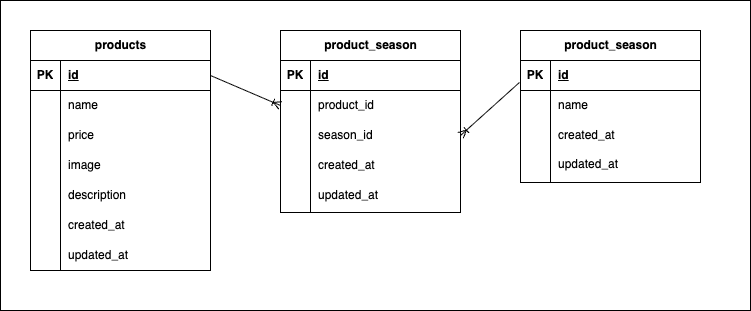

The diagram above was exported from draw.io. Its source (the exported page's mxGraphModel, read from the mxfile embedded in the PNG):
<mxGraphModel dx="740" dy="424" grid="1" gridSize="10" guides="1" tooltips="1" connect="1" arrows="1" fold="1" page="1" pageScale="1" pageWidth="827" pageHeight="1169" background="#FFFFFF" math="0" shadow="0">
  <root>
    <mxCell id="0" />
    <mxCell id="1" parent="0" />
    <mxCell id="81" value="" style="rounded=0;whiteSpace=wrap;html=1;" vertex="1" parent="1">
      <mxGeometry x="40" y="40" width="750" height="310" as="geometry" />
    </mxCell>
    <mxCell id="2" value="products" style="shape=table;startSize=30;container=1;collapsible=1;childLayout=tableLayout;fixedRows=1;rowLines=0;fontStyle=1;align=center;resizeLast=1;html=1;" parent="1" vertex="1">
      <mxGeometry x="70" y="70" width="180" height="240" as="geometry" />
    </mxCell>
    <mxCell id="3" value="" style="shape=tableRow;horizontal=0;startSize=0;swimlaneHead=0;swimlaneBody=0;fillColor=none;collapsible=0;dropTarget=0;points=[[0,0.5],[1,0.5]];portConstraint=eastwest;top=0;left=0;right=0;bottom=1;" parent="2" vertex="1">
      <mxGeometry y="30" width="180" height="30" as="geometry" />
    </mxCell>
    <mxCell id="4" value="PK" style="shape=partialRectangle;connectable=0;fillColor=none;top=0;left=0;bottom=0;right=0;fontStyle=1;overflow=hidden;whiteSpace=wrap;html=1;" parent="3" vertex="1">
      <mxGeometry width="30" height="30" as="geometry">
        <mxRectangle width="30" height="30" as="alternateBounds" />
      </mxGeometry>
    </mxCell>
    <mxCell id="5" value="id" style="shape=partialRectangle;connectable=0;fillColor=none;top=0;left=0;bottom=0;right=0;align=left;spacingLeft=6;fontStyle=5;overflow=hidden;whiteSpace=wrap;html=1;" parent="3" vertex="1">
      <mxGeometry x="30" width="150" height="30" as="geometry">
        <mxRectangle width="150" height="30" as="alternateBounds" />
      </mxGeometry>
    </mxCell>
    <mxCell id="6" value="" style="shape=tableRow;horizontal=0;startSize=0;swimlaneHead=0;swimlaneBody=0;fillColor=none;collapsible=0;dropTarget=0;points=[[0,0.5],[1,0.5]];portConstraint=eastwest;top=0;left=0;right=0;bottom=0;" parent="2" vertex="1">
      <mxGeometry y="60" width="180" height="30" as="geometry" />
    </mxCell>
    <mxCell id="7" value="" style="shape=partialRectangle;connectable=0;fillColor=none;top=0;left=0;bottom=0;right=0;editable=1;overflow=hidden;whiteSpace=wrap;html=1;" parent="6" vertex="1">
      <mxGeometry width="30" height="30" as="geometry">
        <mxRectangle width="30" height="30" as="alternateBounds" />
      </mxGeometry>
    </mxCell>
    <mxCell id="8" value="name" style="shape=partialRectangle;connectable=0;fillColor=none;top=0;left=0;bottom=0;right=0;align=left;spacingLeft=6;overflow=hidden;whiteSpace=wrap;html=1;" parent="6" vertex="1">
      <mxGeometry x="30" width="150" height="30" as="geometry">
        <mxRectangle width="150" height="30" as="alternateBounds" />
      </mxGeometry>
    </mxCell>
    <mxCell id="9" value="" style="shape=tableRow;horizontal=0;startSize=0;swimlaneHead=0;swimlaneBody=0;fillColor=none;collapsible=0;dropTarget=0;points=[[0,0.5],[1,0.5]];portConstraint=eastwest;top=0;left=0;right=0;bottom=0;" parent="2" vertex="1">
      <mxGeometry y="90" width="180" height="30" as="geometry" />
    </mxCell>
    <mxCell id="10" value="" style="shape=partialRectangle;connectable=0;fillColor=none;top=0;left=0;bottom=0;right=0;editable=1;overflow=hidden;whiteSpace=wrap;html=1;" parent="9" vertex="1">
      <mxGeometry width="30" height="30" as="geometry">
        <mxRectangle width="30" height="30" as="alternateBounds" />
      </mxGeometry>
    </mxCell>
    <mxCell id="11" value="price" style="shape=partialRectangle;connectable=0;fillColor=none;top=0;left=0;bottom=0;right=0;align=left;spacingLeft=6;overflow=hidden;whiteSpace=wrap;html=1;" parent="9" vertex="1">
      <mxGeometry x="30" width="150" height="30" as="geometry">
        <mxRectangle width="150" height="30" as="alternateBounds" />
      </mxGeometry>
    </mxCell>
    <mxCell id="12" value="" style="shape=tableRow;horizontal=0;startSize=0;swimlaneHead=0;swimlaneBody=0;fillColor=none;collapsible=0;dropTarget=0;points=[[0,0.5],[1,0.5]];portConstraint=eastwest;top=0;left=0;right=0;bottom=0;" parent="2" vertex="1">
      <mxGeometry y="120" width="180" height="30" as="geometry" />
    </mxCell>
    <mxCell id="13" value="" style="shape=partialRectangle;connectable=0;fillColor=none;top=0;left=0;bottom=0;right=0;editable=1;overflow=hidden;whiteSpace=wrap;html=1;" parent="12" vertex="1">
      <mxGeometry width="30" height="30" as="geometry">
        <mxRectangle width="30" height="30" as="alternateBounds" />
      </mxGeometry>
    </mxCell>
    <mxCell id="14" value="image" style="shape=partialRectangle;connectable=0;fillColor=none;top=0;left=0;bottom=0;right=0;align=left;spacingLeft=6;overflow=hidden;whiteSpace=wrap;html=1;" parent="12" vertex="1">
      <mxGeometry x="30" width="150" height="30" as="geometry">
        <mxRectangle width="150" height="30" as="alternateBounds" />
      </mxGeometry>
    </mxCell>
    <mxCell id="15" value="" style="shape=tableRow;horizontal=0;startSize=0;swimlaneHead=0;swimlaneBody=0;fillColor=none;collapsible=0;dropTarget=0;points=[[0,0.5],[1,0.5]];portConstraint=eastwest;top=0;left=0;right=0;bottom=0;" parent="2" vertex="1">
      <mxGeometry y="150" width="180" height="30" as="geometry" />
    </mxCell>
    <mxCell id="16" value="" style="shape=partialRectangle;connectable=0;fillColor=none;top=0;left=0;bottom=0;right=0;editable=1;overflow=hidden;whiteSpace=wrap;html=1;" parent="15" vertex="1">
      <mxGeometry width="30" height="30" as="geometry">
        <mxRectangle width="30" height="30" as="alternateBounds" />
      </mxGeometry>
    </mxCell>
    <mxCell id="17" value="description" style="shape=partialRectangle;connectable=0;fillColor=none;top=0;left=0;bottom=0;right=0;align=left;spacingLeft=6;overflow=hidden;whiteSpace=wrap;html=1;" parent="15" vertex="1">
      <mxGeometry x="30" width="150" height="30" as="geometry">
        <mxRectangle width="150" height="30" as="alternateBounds" />
      </mxGeometry>
    </mxCell>
    <mxCell id="18" value="" style="shape=tableRow;horizontal=0;startSize=0;swimlaneHead=0;swimlaneBody=0;fillColor=none;collapsible=0;dropTarget=0;points=[[0,0.5],[1,0.5]];portConstraint=eastwest;top=0;left=0;right=0;bottom=0;" parent="2" vertex="1">
      <mxGeometry y="180" width="180" height="30" as="geometry" />
    </mxCell>
    <mxCell id="19" value="" style="shape=partialRectangle;connectable=0;fillColor=none;top=0;left=0;bottom=0;right=0;editable=1;overflow=hidden;whiteSpace=wrap;html=1;" parent="18" vertex="1">
      <mxGeometry width="30" height="30" as="geometry">
        <mxRectangle width="30" height="30" as="alternateBounds" />
      </mxGeometry>
    </mxCell>
    <mxCell id="20" value="created_at" style="shape=partialRectangle;connectable=0;fillColor=none;top=0;left=0;bottom=0;right=0;align=left;spacingLeft=6;overflow=hidden;whiteSpace=wrap;html=1;" parent="18" vertex="1">
      <mxGeometry x="30" width="150" height="30" as="geometry">
        <mxRectangle width="150" height="30" as="alternateBounds" />
      </mxGeometry>
    </mxCell>
    <mxCell id="21" value="" style="shape=tableRow;horizontal=0;startSize=0;swimlaneHead=0;swimlaneBody=0;fillColor=none;collapsible=0;dropTarget=0;points=[[0,0.5],[1,0.5]];portConstraint=eastwest;top=0;left=0;right=0;bottom=0;" parent="2" vertex="1">
      <mxGeometry y="210" width="180" height="30" as="geometry" />
    </mxCell>
    <mxCell id="22" value="" style="shape=partialRectangle;connectable=0;fillColor=none;top=0;left=0;bottom=0;right=0;editable=1;overflow=hidden;whiteSpace=wrap;html=1;" parent="21" vertex="1">
      <mxGeometry width="30" height="30" as="geometry">
        <mxRectangle width="30" height="30" as="alternateBounds" />
      </mxGeometry>
    </mxCell>
    <mxCell id="23" value="updated_at" style="shape=partialRectangle;connectable=0;fillColor=none;top=0;left=0;bottom=0;right=0;align=left;spacingLeft=6;overflow=hidden;whiteSpace=wrap;html=1;" parent="21" vertex="1">
      <mxGeometry x="30" width="150" height="30" as="geometry">
        <mxRectangle width="150" height="30" as="alternateBounds" />
      </mxGeometry>
    </mxCell>
    <mxCell id="24" value="product_season" style="shape=table;startSize=30;container=1;collapsible=1;childLayout=tableLayout;fixedRows=1;rowLines=0;fontStyle=1;align=center;resizeLast=1;html=1;" parent="1" vertex="1">
      <mxGeometry x="320" y="70" width="180" height="182" as="geometry" />
    </mxCell>
    <mxCell id="25" value="" style="shape=tableRow;horizontal=0;startSize=0;swimlaneHead=0;swimlaneBody=0;fillColor=none;collapsible=0;dropTarget=0;points=[[0,0.5],[1,0.5]];portConstraint=eastwest;top=0;left=0;right=0;bottom=1;" parent="24" vertex="1">
      <mxGeometry y="30" width="180" height="30" as="geometry" />
    </mxCell>
    <mxCell id="26" value="PK" style="shape=partialRectangle;connectable=0;fillColor=none;top=0;left=0;bottom=0;right=0;fontStyle=1;overflow=hidden;whiteSpace=wrap;html=1;" parent="25" vertex="1">
      <mxGeometry width="30" height="30" as="geometry">
        <mxRectangle width="30" height="30" as="alternateBounds" />
      </mxGeometry>
    </mxCell>
    <mxCell id="27" value="id" style="shape=partialRectangle;connectable=0;fillColor=none;top=0;left=0;bottom=0;right=0;align=left;spacingLeft=6;fontStyle=5;overflow=hidden;whiteSpace=wrap;html=1;" parent="25" vertex="1">
      <mxGeometry x="30" width="150" height="30" as="geometry">
        <mxRectangle width="150" height="30" as="alternateBounds" />
      </mxGeometry>
    </mxCell>
    <mxCell id="28" value="" style="shape=tableRow;horizontal=0;startSize=0;swimlaneHead=0;swimlaneBody=0;fillColor=none;collapsible=0;dropTarget=0;points=[[0,0.5],[1,0.5]];portConstraint=eastwest;top=0;left=0;right=0;bottom=0;" parent="24" vertex="1">
      <mxGeometry y="60" width="180" height="30" as="geometry" />
    </mxCell>
    <mxCell id="29" value="" style="shape=partialRectangle;connectable=0;fillColor=none;top=0;left=0;bottom=0;right=0;editable=1;overflow=hidden;whiteSpace=wrap;html=1;" parent="28" vertex="1">
      <mxGeometry width="30" height="30" as="geometry">
        <mxRectangle width="30" height="30" as="alternateBounds" />
      </mxGeometry>
    </mxCell>
    <mxCell id="30" value="product_id" style="shape=partialRectangle;connectable=0;fillColor=none;top=0;left=0;bottom=0;right=0;align=left;spacingLeft=6;overflow=hidden;whiteSpace=wrap;html=1;" parent="28" vertex="1">
      <mxGeometry x="30" width="150" height="30" as="geometry">
        <mxRectangle width="150" height="30" as="alternateBounds" />
      </mxGeometry>
    </mxCell>
    <mxCell id="31" value="" style="shape=tableRow;horizontal=0;startSize=0;swimlaneHead=0;swimlaneBody=0;fillColor=none;collapsible=0;dropTarget=0;points=[[0,0.5],[1,0.5]];portConstraint=eastwest;top=0;left=0;right=0;bottom=0;" parent="24" vertex="1">
      <mxGeometry y="90" width="180" height="30" as="geometry" />
    </mxCell>
    <mxCell id="32" value="" style="shape=partialRectangle;connectable=0;fillColor=none;top=0;left=0;bottom=0;right=0;editable=1;overflow=hidden;whiteSpace=wrap;html=1;" parent="31" vertex="1">
      <mxGeometry width="30" height="30" as="geometry">
        <mxRectangle width="30" height="30" as="alternateBounds" />
      </mxGeometry>
    </mxCell>
    <mxCell id="33" value="season_id" style="shape=partialRectangle;connectable=0;fillColor=none;top=0;left=0;bottom=0;right=0;align=left;spacingLeft=6;overflow=hidden;whiteSpace=wrap;html=1;" parent="31" vertex="1">
      <mxGeometry x="30" width="150" height="30" as="geometry">
        <mxRectangle width="150" height="30" as="alternateBounds" />
      </mxGeometry>
    </mxCell>
    <mxCell id="34" value="" style="shape=tableRow;horizontal=0;startSize=0;swimlaneHead=0;swimlaneBody=0;fillColor=none;collapsible=0;dropTarget=0;points=[[0,0.5],[1,0.5]];portConstraint=eastwest;top=0;left=0;right=0;bottom=0;" parent="24" vertex="1">
      <mxGeometry y="120" width="180" height="30" as="geometry" />
    </mxCell>
    <mxCell id="35" value="" style="shape=partialRectangle;connectable=0;fillColor=none;top=0;left=0;bottom=0;right=0;editable=1;overflow=hidden;whiteSpace=wrap;html=1;" parent="34" vertex="1">
      <mxGeometry width="30" height="30" as="geometry">
        <mxRectangle width="30" height="30" as="alternateBounds" />
      </mxGeometry>
    </mxCell>
    <mxCell id="36" value="&lt;span style=&quot;color: rgb(0, 0, 0);&quot;&gt;created_at&lt;/span&gt;" style="shape=partialRectangle;connectable=0;fillColor=none;top=0;left=0;bottom=0;right=0;align=left;spacingLeft=6;overflow=hidden;whiteSpace=wrap;html=1;" parent="34" vertex="1">
      <mxGeometry x="30" width="150" height="30" as="geometry">
        <mxRectangle width="150" height="30" as="alternateBounds" />
      </mxGeometry>
    </mxCell>
    <mxCell id="37" value="" style="shape=tableRow;horizontal=0;startSize=0;swimlaneHead=0;swimlaneBody=0;fillColor=none;collapsible=0;dropTarget=0;points=[[0,0.5],[1,0.5]];portConstraint=eastwest;top=0;left=0;right=0;bottom=0;" parent="24" vertex="1">
      <mxGeometry y="150" width="180" height="30" as="geometry" />
    </mxCell>
    <mxCell id="38" value="" style="shape=partialRectangle;connectable=0;fillColor=none;top=0;left=0;bottom=0;right=0;editable=1;overflow=hidden;whiteSpace=wrap;html=1;" parent="37" vertex="1">
      <mxGeometry width="30" height="30" as="geometry">
        <mxRectangle width="30" height="30" as="alternateBounds" />
      </mxGeometry>
    </mxCell>
    <mxCell id="39" value="&lt;span style=&quot;color: rgb(0, 0, 0);&quot;&gt;updated_at&lt;/span&gt;" style="shape=partialRectangle;connectable=0;fillColor=none;top=0;left=0;bottom=0;right=0;align=left;spacingLeft=6;overflow=hidden;whiteSpace=wrap;html=1;" parent="37" vertex="1">
      <mxGeometry x="30" width="150" height="30" as="geometry">
        <mxRectangle width="150" height="30" as="alternateBounds" />
      </mxGeometry>
    </mxCell>
    <mxCell id="40" value="" style="shape=tableRow;horizontal=0;startSize=0;swimlaneHead=0;swimlaneBody=0;fillColor=none;collapsible=0;dropTarget=0;points=[[0,0.5],[1,0.5]];portConstraint=eastwest;top=0;left=0;right=0;bottom=0;" parent="24" vertex="1">
      <mxGeometry y="180" width="180" height="1" as="geometry" />
    </mxCell>
    <mxCell id="41" value="" style="shape=partialRectangle;connectable=0;fillColor=none;top=0;left=0;bottom=0;right=0;editable=1;overflow=hidden;whiteSpace=wrap;html=1;" parent="40" vertex="1">
      <mxGeometry width="30" height="1" as="geometry">
        <mxRectangle width="30" height="1" as="alternateBounds" />
      </mxGeometry>
    </mxCell>
    <mxCell id="42" value="" style="shape=partialRectangle;connectable=0;fillColor=none;top=0;left=0;bottom=0;right=0;align=left;spacingLeft=6;overflow=hidden;whiteSpace=wrap;html=1;" parent="40" vertex="1">
      <mxGeometry x="30" width="150" height="1" as="geometry">
        <mxRectangle width="150" height="1" as="alternateBounds" />
      </mxGeometry>
    </mxCell>
    <mxCell id="43" value="" style="shape=tableRow;horizontal=0;startSize=0;swimlaneHead=0;swimlaneBody=0;fillColor=none;collapsible=0;dropTarget=0;points=[[0,0.5],[1,0.5]];portConstraint=eastwest;top=0;left=0;right=0;bottom=0;" parent="24" vertex="1">
      <mxGeometry y="181" width="180" height="1" as="geometry" />
    </mxCell>
    <mxCell id="44" value="" style="shape=partialRectangle;connectable=0;fillColor=none;top=0;left=0;bottom=0;right=0;editable=1;overflow=hidden;whiteSpace=wrap;html=1;" parent="43" vertex="1">
      <mxGeometry width="30" height="1" as="geometry">
        <mxRectangle width="30" height="1" as="alternateBounds" />
      </mxGeometry>
    </mxCell>
    <mxCell id="45" value="" style="shape=partialRectangle;connectable=0;fillColor=none;top=0;left=0;bottom=0;right=0;align=left;spacingLeft=6;overflow=hidden;whiteSpace=wrap;html=1;" parent="43" vertex="1">
      <mxGeometry x="30" width="150" height="1" as="geometry">
        <mxRectangle width="150" height="1" as="alternateBounds" />
      </mxGeometry>
    </mxCell>
    <mxCell id="59" value="product_season" style="shape=table;startSize=30;container=1;collapsible=1;childLayout=tableLayout;fixedRows=1;rowLines=0;fontStyle=1;align=center;resizeLast=1;html=1;" parent="1" vertex="1">
      <mxGeometry x="560" y="70" width="180" height="152" as="geometry" />
    </mxCell>
    <mxCell id="60" value="" style="shape=tableRow;horizontal=0;startSize=0;swimlaneHead=0;swimlaneBody=0;fillColor=none;collapsible=0;dropTarget=0;points=[[0,0.5],[1,0.5]];portConstraint=eastwest;top=0;left=0;right=0;bottom=1;" parent="59" vertex="1">
      <mxGeometry y="30" width="180" height="30" as="geometry" />
    </mxCell>
    <mxCell id="61" value="PK" style="shape=partialRectangle;connectable=0;fillColor=none;top=0;left=0;bottom=0;right=0;fontStyle=1;overflow=hidden;whiteSpace=wrap;html=1;" parent="60" vertex="1">
      <mxGeometry width="30" height="30" as="geometry">
        <mxRectangle width="30" height="30" as="alternateBounds" />
      </mxGeometry>
    </mxCell>
    <mxCell id="62" value="id" style="shape=partialRectangle;connectable=0;fillColor=none;top=0;left=0;bottom=0;right=0;align=left;spacingLeft=6;fontStyle=5;overflow=hidden;whiteSpace=wrap;html=1;" parent="60" vertex="1">
      <mxGeometry x="30" width="150" height="30" as="geometry">
        <mxRectangle width="150" height="30" as="alternateBounds" />
      </mxGeometry>
    </mxCell>
    <mxCell id="63" value="" style="shape=tableRow;horizontal=0;startSize=0;swimlaneHead=0;swimlaneBody=0;fillColor=none;collapsible=0;dropTarget=0;points=[[0,0.5],[1,0.5]];portConstraint=eastwest;top=0;left=0;right=0;bottom=0;" parent="59" vertex="1">
      <mxGeometry y="60" width="180" height="30" as="geometry" />
    </mxCell>
    <mxCell id="64" value="" style="shape=partialRectangle;connectable=0;fillColor=none;top=0;left=0;bottom=0;right=0;editable=1;overflow=hidden;whiteSpace=wrap;html=1;" parent="63" vertex="1">
      <mxGeometry width="30" height="30" as="geometry">
        <mxRectangle width="30" height="30" as="alternateBounds" />
      </mxGeometry>
    </mxCell>
    <mxCell id="65" value="name" style="shape=partialRectangle;connectable=0;fillColor=none;top=0;left=0;bottom=0;right=0;align=left;spacingLeft=6;overflow=hidden;whiteSpace=wrap;html=1;" parent="63" vertex="1">
      <mxGeometry x="30" width="150" height="30" as="geometry">
        <mxRectangle width="150" height="30" as="alternateBounds" />
      </mxGeometry>
    </mxCell>
    <mxCell id="66" value="" style="shape=tableRow;horizontal=0;startSize=0;swimlaneHead=0;swimlaneBody=0;fillColor=none;collapsible=0;dropTarget=0;points=[[0,0.5],[1,0.5]];portConstraint=eastwest;top=0;left=0;right=0;bottom=0;" parent="59" vertex="1">
      <mxGeometry y="90" width="180" height="29" as="geometry" />
    </mxCell>
    <mxCell id="67" value="" style="shape=partialRectangle;connectable=0;fillColor=none;top=0;left=0;bottom=0;right=0;editable=1;overflow=hidden;whiteSpace=wrap;html=1;" parent="66" vertex="1">
      <mxGeometry width="30" height="29" as="geometry">
        <mxRectangle width="30" height="29" as="alternateBounds" />
      </mxGeometry>
    </mxCell>
    <mxCell id="68" value="&lt;span style=&quot;color: rgb(0, 0, 0);&quot;&gt;created_at&lt;/span&gt;" style="shape=partialRectangle;connectable=0;fillColor=none;top=0;left=0;bottom=0;right=0;align=left;spacingLeft=6;overflow=hidden;whiteSpace=wrap;html=1;" parent="66" vertex="1">
      <mxGeometry x="30" width="150" height="29" as="geometry">
        <mxRectangle width="150" height="29" as="alternateBounds" />
      </mxGeometry>
    </mxCell>
    <mxCell id="69" value="" style="shape=tableRow;horizontal=0;startSize=0;swimlaneHead=0;swimlaneBody=0;fillColor=none;collapsible=0;dropTarget=0;points=[[0,0.5],[1,0.5]];portConstraint=eastwest;top=0;left=0;right=0;bottom=0;" parent="59" vertex="1">
      <mxGeometry y="119" width="180" height="30" as="geometry" />
    </mxCell>
    <mxCell id="70" value="" style="shape=partialRectangle;connectable=0;fillColor=none;top=0;left=0;bottom=0;right=0;editable=1;overflow=hidden;whiteSpace=wrap;html=1;" parent="69" vertex="1">
      <mxGeometry width="30" height="30" as="geometry">
        <mxRectangle width="30" height="30" as="alternateBounds" />
      </mxGeometry>
    </mxCell>
    <mxCell id="71" value="&lt;span style=&quot;color: rgb(0, 0, 0);&quot;&gt;updated_at&lt;/span&gt;" style="shape=partialRectangle;connectable=0;fillColor=none;top=0;left=0;bottom=0;right=0;align=left;spacingLeft=6;overflow=hidden;whiteSpace=wrap;html=1;" parent="69" vertex="1">
      <mxGeometry x="30" width="150" height="30" as="geometry">
        <mxRectangle width="150" height="30" as="alternateBounds" />
      </mxGeometry>
    </mxCell>
    <mxCell id="72" value="" style="shape=tableRow;horizontal=0;startSize=0;swimlaneHead=0;swimlaneBody=0;fillColor=none;collapsible=0;dropTarget=0;points=[[0,0.5],[1,0.5]];portConstraint=eastwest;top=0;left=0;right=0;bottom=0;" parent="59" vertex="1">
      <mxGeometry y="149" width="180" height="1" as="geometry" />
    </mxCell>
    <mxCell id="73" value="" style="shape=partialRectangle;connectable=0;fillColor=none;top=0;left=0;bottom=0;right=0;editable=1;overflow=hidden;whiteSpace=wrap;html=1;" parent="72" vertex="1">
      <mxGeometry width="30" height="1" as="geometry">
        <mxRectangle width="30" height="1" as="alternateBounds" />
      </mxGeometry>
    </mxCell>
    <mxCell id="74" value="" style="shape=partialRectangle;connectable=0;fillColor=none;top=0;left=0;bottom=0;right=0;align=left;spacingLeft=6;overflow=hidden;whiteSpace=wrap;html=1;" parent="72" vertex="1">
      <mxGeometry x="30" width="150" height="1" as="geometry">
        <mxRectangle width="150" height="1" as="alternateBounds" />
      </mxGeometry>
    </mxCell>
    <mxCell id="75" value="" style="shape=tableRow;horizontal=0;startSize=0;swimlaneHead=0;swimlaneBody=0;fillColor=none;collapsible=0;dropTarget=0;points=[[0,0.5],[1,0.5]];portConstraint=eastwest;top=0;left=0;right=0;bottom=0;" parent="59" vertex="1">
      <mxGeometry y="150" width="180" height="1" as="geometry" />
    </mxCell>
    <mxCell id="76" value="" style="shape=partialRectangle;connectable=0;fillColor=none;top=0;left=0;bottom=0;right=0;editable=1;overflow=hidden;whiteSpace=wrap;html=1;" parent="75" vertex="1">
      <mxGeometry width="30" height="1" as="geometry">
        <mxRectangle width="30" height="1" as="alternateBounds" />
      </mxGeometry>
    </mxCell>
    <mxCell id="77" value="" style="shape=partialRectangle;connectable=0;fillColor=none;top=0;left=0;bottom=0;right=0;align=left;spacingLeft=6;overflow=hidden;whiteSpace=wrap;html=1;" parent="75" vertex="1">
      <mxGeometry x="30" width="150" height="1" as="geometry">
        <mxRectangle width="150" height="1" as="alternateBounds" />
      </mxGeometry>
    </mxCell>
    <mxCell id="78" value="" style="shape=tableRow;horizontal=0;startSize=0;swimlaneHead=0;swimlaneBody=0;fillColor=none;collapsible=0;dropTarget=0;points=[[0,0.5],[1,0.5]];portConstraint=eastwest;top=0;left=0;right=0;bottom=0;" parent="59" vertex="1">
      <mxGeometry y="151" width="180" height="1" as="geometry" />
    </mxCell>
    <mxCell id="79" value="" style="shape=partialRectangle;connectable=0;fillColor=none;top=0;left=0;bottom=0;right=0;editable=1;overflow=hidden;whiteSpace=wrap;html=1;" parent="78" vertex="1">
      <mxGeometry width="30" height="1" as="geometry">
        <mxRectangle width="30" height="1" as="alternateBounds" />
      </mxGeometry>
    </mxCell>
    <mxCell id="80" value="" style="shape=partialRectangle;connectable=0;fillColor=none;top=0;left=0;bottom=0;right=0;align=left;spacingLeft=6;overflow=hidden;whiteSpace=wrap;html=1;" parent="78" vertex="1">
      <mxGeometry x="30" width="150" height="1" as="geometry">
        <mxRectangle width="150" height="1" as="alternateBounds" />
      </mxGeometry>
    </mxCell>
    <mxCell id="82" value="" style="fontSize=12;html=1;endArrow=ERoneToMany;exitX=1;exitY=0.5;exitDx=0;exitDy=0;entryX=0;entryY=0.5;entryDx=0;entryDy=0;" edge="1" parent="1" source="3" target="28">
      <mxGeometry width="100" height="100" relative="1" as="geometry">
        <mxPoint x="543.5728571428574" y="222" as="sourcePoint" />
        <mxPoint x="286.43" y="342" as="targetPoint" />
      </mxGeometry>
    </mxCell>
    <mxCell id="83" value="" style="fontSize=12;html=1;endArrow=ERoneToMany;exitX=-0.006;exitY=0.733;exitDx=0;exitDy=0;exitPerimeter=0;entryX=1;entryY=0.5;entryDx=0;entryDy=0;" edge="1" parent="1" source="60" target="31">
      <mxGeometry width="100" height="100" relative="1" as="geometry">
        <mxPoint x="260" y="185" as="sourcePoint" />
        <mxPoint x="510" y="180" as="targetPoint" />
      </mxGeometry>
    </mxCell>
  </root>
</mxGraphModel>